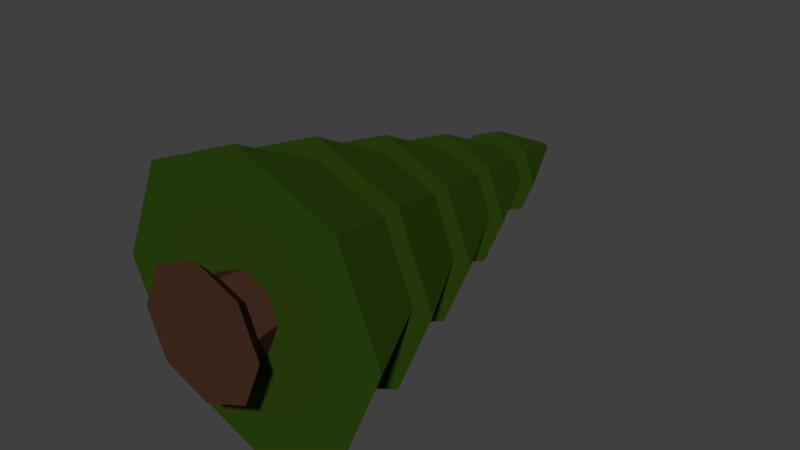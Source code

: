 # Source: pinetree_test.blend  (saved by Blender 2.77.0; exported with 4.5.12 LTS)
import bpy
from mathutils import Matrix  # noqa: F401  (used for matrix-valued properties, if any)

bpy.ops.wm.read_factory_settings(use_empty=True)
scene = bpy.context.scene
scene.name = 'Scene'

# ---- collections
col_collection_1 = bpy.data.collections.new('Collection 1'); scene.collection.children.link(col_collection_1)

# ---- materials (node trees are filled in below, after node groups)
mat_tree_trunk_color = bpy.data.materials.new('Tree Trunk Color')
mat_tree_trunk_color.alpha_threshold = 0.0
mat_tree_trunk_color.use_transparent_shadow = False
mat_tree_trunk_color.diffuse_color = (0.06525, 0.02825, 0.01575, 1.0)
mat_tree_trunk_color.roughness = 0.5
mat_pine_tree_leaves_color = bpy.data.materials.new('Pine Tree Leaves Color')
mat_pine_tree_leaves_color.alpha_threshold = 0.0
mat_pine_tree_leaves_color.use_transparent_shadow = False
mat_pine_tree_leaves_color.diffuse_color = (0.02721, 0.06221, 0.004758, 1.0)
mat_pine_tree_leaves_color.roughness = 0.5

# ---- material node trees

# ---- world
world_world = bpy.data.worlds.new('World'); scene.world = world_world
world_world.color = (0.05088, 0.05088, 0.05088)
world_world.use_sun_shadow = False
world_world.sun_shadow_jitter_overblur = 0.0
world_world.cycles.sampling_method = 'MANUAL'

# ---- meshes
me_cylinder_031 = bpy.data.meshes.new('Cylinder.031')
me_cylinder_031.from_pydata([(9.429e-07, 1.579, 4.711), (-2.694e-06, 15.78, 0.1304), (-3.331, 1.579, 3.331), (-0.09223, 15.78, 0.09222), (-4.711, 1.579, 9.605e-07), (-0.1304, 15.78, -6.611e-07), (-3.331, 1.579, -3.331), (-0.09223, 15.78, -0.09222), (-1.116e-06, 1.579, -4.711), (-2.751e-06, 15.78, -0.1304), (3.331, 1.579, -3.331), (0.09222, 15.78, -0.09222), (4.711, 1.579, -1.248e-06), (0.1304, 15.78, -7.223e-07), (3.331, 1.579, 3.331), (0.09222, 15.78, 0.09222), (5.498e-07, 0.02218, 2.144), (-1.516, 0.02218, 1.516), (-2.144, 0.02218, 4.675e-07), (-1.516, 0.02218, -1.516), (-3.872e-07, 0.02218, -2.144), (1.516, 0.02218, -1.516), (2.144, 0.02218, -5.376e-07), (1.516, 0.02218, 1.516), (2.008e-07, 0.7885, 1.289), (-0.9113, 0.7885, 0.9113), (-1.289, 0.7885, 2.491e-07), (-0.9113, 0.7885, -0.9113), (-3.625e-07, 0.7885, -1.289), (0.9113, 0.7885, -0.9113), (1.289, 0.7885, -3.552e-07), (0.9113, 0.7885, 0.9113), (2.144e-07, 1.579, 1.211), (-0.8565, 1.579, 0.8565), (-1.211, 1.579, 1.514e-07), (-0.8565, 1.579, -0.8565), (-3.151e-07, 1.579, -1.211), (0.8565, 1.579, -0.8565), (1.211, 1.579, -4.166e-07), (0.8565, 1.579, 0.8565), (1.088e-07, 4.419, 3.338), (-5.92e-07, 7.258, 2.536), (-1.293e-06, 10.1, 1.734), (-1.994e-06, 12.94, 0.9324), (-0.6593, 12.94, 0.6593), (-1.226, 10.1, 1.226), (-1.793, 7.258, 1.793), (-2.36, 4.419, 2.36), (-0.9324, 12.94, -3.617e-07), (-1.734, 10.1, -6.234e-08), (-2.536, 7.258, 2.37e-07), (-3.338, 4.419, 5.364e-07), (-0.6593, 12.94, -0.6593), (-1.226, 10.1, -1.226), (-1.793, 7.258, -1.793), (-2.36, 4.419, -2.36), (-2.401e-06, 12.94, -0.9324), (-2.051e-06, 10.1, -1.734), (-1.701e-06, 7.258, -2.536), (-1.35e-06, 4.419, -3.338), (0.6593, 12.94, -0.6593), (1.226, 10.1, -1.226), (1.793, 7.258, -1.793), (2.36, 4.419, -2.36), (0.9324, 12.94, -7.989e-07), (1.734, 10.1, -8.755e-07), (2.536, 7.258, -9.522e-07), (3.338, 4.419, -1.029e-06), (0.6593, 12.94, 0.6593), (1.226, 10.1, 1.226), (1.793, 7.258, 1.793), (2.36, 4.419, 2.36), (-1.892e-06, 12.94, 1.461), (-1.033, 12.94, 1.033), (-1.461, 12.94, -2.336e-07), (-1.033, 12.94, -1.033), (-2.531e-06, 12.94, -1.461), (1.033, 12.94, -1.033), (1.461, 12.94, -9.185e-07), (1.033, 12.94, 1.033), (-1.184e-06, 10.1, 2.267), (-1.603, 10.1, 1.603), (-2.267, 10.1, 5.857e-08), (-1.603, 10.1, -1.603), (-2.175e-06, 10.1, -2.267), (1.603, 10.1, -1.603), (2.267, 10.1, -1.004e-06), (1.603, 10.1, 1.603), (-4.596e-07, 7.258, 3.138), (-2.219, 7.258, 2.219), (-3.138, 7.258, 3.756e-07), (-2.219, 7.258, -2.219), (-1.831e-06, 7.258, -3.138), (2.219, 7.258, -2.219), (3.138, 7.258, -1.096e-06), (2.219, 7.258, 2.219), (2.728e-07, 4.419, 4.004), (-2.831, 4.419, 2.831), (-4.004, 4.419, 6.82e-07), (-2.831, 4.419, -2.831), (-1.477e-06, 4.419, -4.004), (2.831, 4.419, -2.831), (4.004, 4.419, -1.196e-06), (2.831, 4.419, 2.831)], [], [(72, 1, 3, 73), (73, 3, 5, 74), (74, 5, 7, 75), (75, 7, 9, 76), (76, 9, 11, 77), (77, 11, 13, 78), (3, 1, 15, 13, 11, 9, 7, 5), (78, 13, 15, 79), (79, 15, 1, 72), (0, 2, 33, 32), (16, 17, 18, 19, 20, 21, 22, 23), (23, 31, 24, 16), (22, 30, 31, 23), (21, 29, 30, 22), (20, 28, 29, 21), (19, 27, 28, 20), (18, 26, 27, 19), (17, 25, 26, 18), (16, 24, 25, 17), (31, 39, 32, 24), (30, 38, 39, 31), (29, 37, 38, 30), (28, 36, 37, 29), (27, 35, 36, 28), (26, 34, 35, 27), (25, 33, 34, 26), (24, 32, 33, 25), (14, 71, 40, 0), (103, 70, 41, 96), (95, 69, 42, 88), (87, 68, 43, 80), (12, 67, 71, 14), (102, 66, 70, 103), (94, 65, 69, 95), (86, 64, 68, 87), (10, 63, 67, 12), (101, 62, 66, 102), (93, 61, 65, 94), (85, 60, 64, 86), (8, 59, 63, 10), (100, 58, 62, 101), (92, 57, 61, 93), (84, 56, 60, 85), (6, 55, 59, 8), (99, 54, 58, 100), (91, 53, 57, 92), (83, 52, 56, 84), (4, 51, 55, 6), (98, 50, 54, 99), (90, 49, 53, 91), (82, 48, 52, 83), (2, 47, 51, 4), (97, 46, 50, 98), (89, 45, 49, 90), (81, 44, 48, 82), (0, 40, 47, 2), (96, 41, 46, 97), (88, 42, 45, 89), (80, 43, 44, 81), (68, 79, 72, 43), (64, 78, 79, 68), (60, 77, 78, 64), (56, 76, 77, 60), (52, 75, 76, 56), (48, 74, 75, 52), (44, 73, 74, 48), (43, 72, 73, 44), (42, 80, 81, 45), (45, 81, 82, 49), (49, 82, 83, 53), (53, 83, 84, 57), (57, 84, 85, 61), (61, 85, 86, 65), (65, 86, 87, 69), (69, 87, 80, 42), (41, 88, 89, 46), (46, 89, 90, 50), (50, 90, 91, 54), (54, 91, 92, 58), (58, 92, 93, 62), (62, 93, 94, 66), (66, 94, 95, 70), (70, 95, 88, 41), (40, 96, 97, 47), (47, 97, 98, 51), (51, 98, 99, 55), (55, 99, 100, 59), (59, 100, 101, 63), (63, 101, 102, 67), (67, 102, 103, 71), (71, 103, 96, 40), (14, 0, 32, 39), (10, 12, 38, 37), (6, 8, 36, 35), (2, 4, 34, 33), (12, 14, 39, 38), (8, 10, 37, 36), (4, 6, 35, 34)])
me_cylinder_031.polygons.foreach_set('use_smooth', [True] * 98)
me_cylinder_031.polygons.foreach_set('material_index', [1, 1, 1, 1, 1, 1, 1, 1, 1, 1, 0, 0, 0, 0, 0, 0, 0, 0, 0, 0, 0, 0, 0, 0, 0, 0, 0, 1, 1, 1, 1, 1, 1, 1, 1, 1, 1, 1, 1, 1, 1, 1, 1, 1, 1, 1, 1, 1, 1, 1, 1, 1, 1, 1, 1, 1, 1, 1, 1, 1, 1, 1, 1, 1, 1, 1, 1, 1, 1, 1, 1, 1, 1, 1, 1, 1, 1, 1, 1, 1, 1, 1, 1, 1, 1, 1, 1, 1, 1, 1, 1, 1, 1, 1, 1, 1, 1, 1])
_k = set([(0, 2), (0, 14), (0, 40), (1, 3), (1, 15), (1, 72), (2, 4), (2, 47), (3, 5), (3, 73), (4, 6), (4, 51), (5, 7), (5, 74), (6, 8), (6, 55), (7, 9), (7, 75), (8, 10), (8, 59), (9, 11), (9, 76), (10, 12), (10, 63), (11, 13), (11, 77), (12, 14), (12, 67), (13, 15), (13, 78), (14, 71), (15, 79), (16, 17), (16, 23), (16, 24), (17, 18), (17, 25), (18, 19), (18, 26), (19, 20), (19, 27), (20, 21), (20, 28), (21, 22), (21, 29), (22, 23), (22, 30), (23, 31), (24, 25), (24, 31), (24, 32), (25, 26), (25, 33), (26, 27), (26, 34), (27, 28), (27, 35), (28, 29), (28, 36), (29, 30), (29, 37), (30, 31), (30, 38), (31, 39), (32, 33), (32, 39), (33, 34), (34, 35), (35, 36), (36, 37), (37, 38), (38, 39), (40, 47), (40, 71), (41, 46), (41, 70), (41, 96), (42, 45), (42, 69), (42, 88), (43, 44), (43, 68), (43, 80), (44, 48), (44, 81), (45, 49), (45, 89), (46, 50), (46, 97), (47, 51), (48, 52), (48, 82), (49, 53), (49, 90), (50, 54), (50, 98), (51, 55), (52, 56), (52, 83), (53, 57), (53, 91), (54, 58), (54, 99), (55, 59), (56, 60), (56, 84), (57, 61), (57, 92), (58, 62), (58, 100), (59, 63), (60, 64), (60, 85), (61, 65), (61, 93), (62, 66), (62, 101), (63, 67), (64, 68), (64, 86), (65, 69), (65, 94), (66, 70), (66, 102), (67, 71), (68, 87), (69, 95), (70, 103), (72, 73), (72, 79), (73, 74), (74, 75), (75, 76), (76, 77), (77, 78), (78, 79), (80, 81), (80, 87), (81, 82), (82, 83), (83, 84), (84, 85), (85, 86), (86, 87), (88, 89), (88, 95), (89, 90), (90, 91), (91, 92), (92, 93), (93, 94), (94, 95), (96, 97), (96, 103), (97, 98), (98, 99), (99, 100), (100, 101), (101, 102), (102, 103)])
me_cylinder_031.attributes.new('sharp_edge', 'BOOLEAN', 'EDGE').data.foreach_set('value', [ (min(e.vertices), max(e.vertices)) in _k for e in me_cylinder_031.edges])
me_cylinder_031.materials.append(mat_tree_trunk_color)
me_cylinder_031.materials.append(mat_pine_tree_leaves_color)
me_cylinder_031.use_remesh_preserve_volume = False
me_cylinder_031.use_remesh_preserve_attributes = False
me_cylinder_031.use_mirror_vertex_groups = False
me_cylinder_031.update()
me_cylinder_031.normals_split_custom_set([tuple(v) for v in zip(*[iter([-0.3512, 0.3972, 0.8479, -0.3512, 0.3972, 0.8479, -0.3512, 0.3972, 0.8479, -0.3512, 0.3972, 0.8479, -0.8479, 0.3972, 0.3512, -0.8479, 0.3972, 0.3512, -0.8479, 0.3972, 0.3512, -0.8479, 0.3972, 0.3512, -0.8479, 0.3972, -0.3512, -0.8479, 0.3972, -0.3512, -0.8479, 0.3972, -0.3512, -0.8479, 0.3972, -0.3512, -0.3512, 0.3972, -0.8479, -0.3512, 0.3972, -0.8479, -0.3512, 0.3972, -0.8479, -0.3512, 0.3972, -0.8479, 0.3512, 0.3972, -0.8479, 0.3512, 0.3972, -0.8479, 0.3512, 0.3972, -0.8479, 0.3512, 0.3972, -0.8479, 0.8479, 0.3972, -0.3512, 0.8479, 0.3972, -0.3512, 0.8479, 0.3972, -0.3512, 0.8479, 0.3972, -0.3512, 0.0, 1.0, 0.0, 0.0, 1.0, 0.0, 0.0, 1.0, 0.0, 0.0, 1.0, 0.0, 0.0, 1.0, 0.0, 0.0, 1.0, 0.0, 0.0, 1.0, 0.0, 0.0, 1.0, 0.0, 0.8479, 0.3972, 0.3512, 0.8479, 0.3972, 0.3512, 0.8479, 0.3972, 0.3512, 0.8479, 0.3972, 0.3512, 0.3512, 0.3972, 0.8479, 0.3512, 0.3972, 0.8479, 0.3512, 0.3972, 0.8479, 0.3512, 0.3972, 0.8479, 1.67e-07, -1.0, 5.695e-08, 1.441e-07, -1.0, 3.254e-08, 1.441e-07, -1.0, 3.254e-08, 1.67e-07, -1.0, 5.695e-08, 1.753e-07, -1.0, 4.414e-08, 1.753e-07, -1.0, 4.414e-08, 1.753e-07, -1.0, 4.414e-08, 1.753e-07, -1.0, 4.414e-08, 1.753e-07, -1.0, 4.414e-08, 1.753e-07, -1.0, 4.414e-08, 1.753e-07, -1.0, 4.414e-08, 1.753e-07, -1.0, 4.414e-08, 0.2665, 0.7176, 0.6434, 0.2665, 0.7176, 0.6434, 0.2665, 0.7176, 0.6434, 0.2665, 0.7176, 0.6434, 0.6434, 0.7176, 0.2665, 0.6434, 0.7176, 0.2665, 0.6434, 0.7176, 0.2665, 0.6434, 0.7176, 0.2665, 0.6434, 0.7176, -0.2665, 0.6434, 0.7176, -0.2665, 0.6434, 0.7176, -0.2665, 0.6434, 0.7176, -0.2665, 0.2665, 0.7176, -0.6434, 0.2665, 0.7176, -0.6434, 0.2665, 0.7176, -0.6434, 0.2665, 0.7176, -0.6434, -0.2665, 0.7176, -0.6434, -0.2665, 0.7176, -0.6434, -0.2665, 0.7176, -0.6434, -0.2665, 0.7176, -0.6434, -0.6434, 0.7176, -0.2665, -0.6434, 0.7176, -0.2665, -0.6434, 0.7176, -0.2665, -0.6434, 0.7176, -0.2665, -0.6434, 0.7176, 0.2665, -0.6434, 0.7176, 0.2665, -0.6434, 0.7176, 0.2665, -0.6434, 0.7176, 0.2665, -0.2665, 0.7176, 0.6434, -0.2665, 0.7176, 0.6434, -0.2665, 0.7176, 0.6434, -0.2665, 0.7176, 0.6434, 0.3811, 0.09015, 0.9201, 0.3811, 0.09015, 0.9201, 0.3811, 0.09015, 0.9201, 0.3811, 0.09015, 0.9201, 0.9201, 0.09015, 0.3811, 0.9201, 0.09015, 0.3811, 0.9201, 0.09015, 0.3811, 0.9201, 0.09015, 0.3811, 0.9201, 0.09015, -0.3811, 0.9201, 0.09015, -0.3811, 0.9201, 0.09015, -0.3811, 0.9201, 0.09015, -0.3811, 0.3811, 0.09015, -0.9201, 0.3811, 0.09015, -0.9201, 0.3811, 0.09015, -0.9201, 0.3811, 0.09015, -0.9201, -0.3811, 0.09015, -0.9201, -0.3811, 0.09015, -0.9201, -0.3811, 0.09015, -0.9201, -0.3811, 0.09015, -0.9201, -0.9201, 0.09015, -0.3811, -0.9201, 0.09015, -0.3811, -0.9201, 0.09015, -0.3811, -0.9201, 0.09015, -0.3811, -0.9201, 0.09015, 0.3811, -0.9201, 0.09015, 0.3811, -0.9201, 0.09015, 0.3811, -0.9201, 0.09015, 0.3811, -0.3811, 0.09015, 0.9201, -0.3811, 0.09015, 0.9201, -0.3811, 0.09015, 0.9201, -0.3811, 0.09015, 0.9201, 0.3494, 0.4078, 0.8436, 0.3494, 0.4078, 0.8436, 0.3494, 0.4078, 0.8436, 0.3494, 0.4078, 0.8436, 0.3453, 0.431, 0.8337, 0.3453, 0.431, 0.8337, 0.3453, 0.431, 0.8337, 0.3453, 0.431, 0.8337, 0.3481, 0.4154, 0.8404, 0.3481, 0.4154, 0.8404, 0.3481, 0.4154, 0.8404, 0.3481, 0.4154, 0.8404, 0.351, 0.3982, 0.8475, 0.351, 0.3982, 0.8475, 0.351, 0.3982, 0.8475, 0.351, 0.3982, 0.8475, 0.8436, 0.4078, 0.3494, 0.8436, 0.4078, 0.3494, 0.8436, 0.4078, 0.3494, 0.8436, 0.4078, 0.3494, 0.8337, 0.431, 0.3453, 0.8337, 0.431, 0.3453, 0.8337, 0.431, 0.3453, 0.8337, 0.431, 0.3453, 0.8404, 0.4154, 0.3481, 0.8404, 0.4154, 0.3481, 0.8404, 0.4154, 0.3481, 0.8404, 0.4154, 0.3481, 0.8475, 0.3982, 0.351, 0.8475, 0.3982, 0.351, 0.8475, 0.3982, 0.351, 0.8475, 0.3982, 0.351, 0.8436, 0.4078, -0.3494, 0.8436, 0.4078, -0.3494, 0.8436, 0.4078, -0.3494, 0.8436, 0.4078, -0.3494, 0.8337, 0.431, -0.3453, 0.8337, 0.431, -0.3453, 0.8337, 0.431, -0.3453, 0.8337, 0.431, -0.3453, 0.8404, 0.4154, -0.3481, 0.8404, 0.4154, -0.3481, 0.8404, 0.4154, -0.3481, 0.8404, 0.4154, -0.3481, 0.8475, 0.3982, -0.351, 0.8475, 0.3982, -0.351, 0.8475, 0.3982, -0.351, 0.8475, 0.3982, -0.351, 0.3494, 0.4078, -0.8436, 0.3494, 0.4078, -0.8436, 0.3494, 0.4078, -0.8436, 0.3494, 0.4078, -0.8436, 0.3453, 0.431, -0.8337, 0.3453, 0.431, -0.8337, 0.3453, 0.431, -0.8337, 0.3453, 0.431, -0.8337, 0.3481, 0.4154, -0.8404, 0.3481, 0.4154, -0.8404, 0.3481, 0.4154, -0.8404, 0.3481, 0.4154, -0.8404, 0.351, 0.3982, -0.8475, 0.351, 0.3982, -0.8475, 0.351, 0.3982, -0.8475, 0.351, 0.3982, -0.8475, -0.3494, 0.4078, -0.8436, -0.3494, 0.4078, -0.8436, -0.3494, 0.4078, -0.8436, -0.3494, 0.4078, -0.8436, -0.3453, 0.431, -0.8337, -0.3453, 0.431, -0.8337, -0.3453, 0.431, -0.8337, -0.3453, 0.431, -0.8337, -0.3481, 0.4154, -0.8404, -0.3481, 0.4154, -0.8404, -0.3481, 0.4154, -0.8404, -0.3481, 0.4154, -0.8404, -0.351, 0.3982, -0.8475, -0.351, 0.3982, -0.8475, -0.351, 0.3982, -0.8475, -0.351, 0.3982, -0.8475, -0.8436, 0.4078, -0.3494, -0.8436, 0.4078, -0.3494, -0.8436, 0.4078, -0.3494, -0.8436, 0.4078, -0.3494, -0.8337, 0.431, -0.3453, -0.8337, 0.431, -0.3453, -0.8337, 0.431, -0.3453, -0.8337, 0.431, -0.3453, -0.8404, 0.4154, -0.3481, -0.8404, 0.4154, -0.3481, -0.8404, 0.4154, -0.3481, -0.8404, 0.4154, -0.3481, -0.8475, 0.3982, -0.351, -0.8475, 0.3982, -0.351, -0.8475, 0.3982, -0.351, -0.8475, 0.3982, -0.351, -0.8436, 0.4078, 0.3494, -0.8436, 0.4078, 0.3494, -0.8436, 0.4078, 0.3494, -0.8436, 0.4078, 0.3494, -0.8337, 0.431, 0.3453, -0.8337, 0.431, 0.3453, -0.8337, 0.431, 0.3453, -0.8337, 0.431, 0.3453, -0.8404, 0.4154, 0.3481, -0.8404, 0.4154, 0.3481, -0.8404, 0.4154, 0.3481, -0.8404, 0.4154, 0.3481, -0.8475, 0.3982, 0.351, -0.8475, 0.3982, 0.351, -0.8475, 0.3982, 0.351, -0.8475, 0.3982, 0.351, -0.3494, 0.4078, 0.8436, -0.3494, 0.4078, 0.8436, -0.3494, 0.4078, 0.8436, -0.3494, 0.4078, 0.8436, -0.3453, 0.431, 0.8337, -0.3453, 0.431, 0.8337, -0.3453, 0.431, 0.8337, -0.3453, 0.431, 0.8337, -0.3481, 0.4154, 0.8404, -0.3481, 0.4154, 0.8404, -0.3481, 0.4154, 0.8404, -0.3481, 0.4154, 0.8404, -0.351, 0.3982, 0.8475, -0.351, 0.3982, 0.8475, -0.351, 0.3982, 0.8475, -0.351, 0.3982, 0.8475, -5.347e-07, -1.0, 4.014e-07, -5.347e-07, -1.0, 4.014e-07, 1.11e-12, -1.0, -6.652e-07, 1.042e-12, -1.0, -6.652e-07, 0.0, -1.0, 5.333e-07, 0.0, -1.0, 5.333e-07, -5.347e-07, -1.0, 4.014e-07, -5.347e-07, -1.0, 4.014e-07, 0.0, -1.0, 1.067e-06, 0.0, -1.0, 1.067e-06, 0.0, -1.0, 5.333e-07, 0.0, -1.0, 5.333e-07, 0.0, -1.0, 7.925e-07, 0.0, -1.0, 7.925e-07, 0.0, -1.0, 1.067e-06, 0.0, -1.0, 1.067e-06, 0.0, -1.0, 2.593e-07, 0.0, -1.0, 2.593e-07, 0.0, -1.0, 7.925e-07, 0.0, -1.0, 7.925e-07, 0.0, -1.0, 0.0, 0.0, -1.0, 0.0, 0.0, -1.0, 2.593e-07, 0.0, -1.0, 2.593e-07, 5.347e-07, -1.0, -1.067e-06, 5.347e-07, -1.0, -1.067e-06, 0.0, -1.0, 0.0, 0.0, -1.0, 0.0, 1.042e-12, -1.0, -6.652e-07, 1.11e-12, -1.0, -6.652e-07, 5.347e-07, -1.0, -1.067e-06, 5.347e-07, -1.0, -1.067e-06, 5.79e-14, -1.0, -5.389e-07, 1.206e-13, -1.0, -5.389e-07, 2.877e-07, -1.0, 0.0, 2.877e-07, -1.0, 0.0, 2.877e-07, -1.0, 0.0, 2.877e-07, -1.0, 0.0, 0.0, -1.0, -3.166e-07, 0.0, -1.0, -3.166e-07, 0.0, -1.0, -3.166e-07, 0.0, -1.0, -3.166e-07, 0.0, -1.0, -1.149e-06, 0.0, -1.0, -1.149e-06, 0.0, -1.0, -1.149e-06, 0.0, -1.0, -1.149e-06, 0.0, -1.0, -1.307e-06, 0.0, -1.0, -1.307e-06, 0.0, -1.0, -1.307e-06, 0.0, -1.0, -1.307e-06, 0.0, -1.0, -4.75e-07, 0.0, -1.0, -4.75e-07, 0.0, -1.0, -4.75e-07, 0.0, -1.0, -4.75e-07, 0.0, -1.0, -1.583e-07, 0.0, -1.0, -1.583e-07, 0.0, -1.0, -1.583e-07, 0.0, -1.0, -1.583e-07, -2.877e-07, -1.0, -6.972e-07, -2.877e-07, -1.0, -6.972e-07, -2.877e-07, -1.0, -6.972e-07, -2.877e-07, -1.0, -6.972e-07, 1.206e-13, -1.0, -5.389e-07, 5.79e-14, -1.0, -5.389e-07, 1.328e-07, -1.0, 1.287e-06, 1.328e-07, -1.0, 1.287e-06, 6.099e-07, -1.0, 8.891e-07, 6.099e-07, -1.0, 8.891e-07, 6.099e-07, -1.0, 8.891e-07, 6.099e-07, -1.0, 8.891e-07, 1.054e-06, -1.0, 2.964e-07, 1.054e-06, -1.0, 2.964e-07, 1.054e-06, -1.0, 2.964e-07, 1.054e-06, -1.0, 2.964e-07, 7.483e-07, -1.0, 6.938e-07, 7.483e-07, -1.0, 6.938e-07, 7.483e-07, -1.0, 6.938e-07, 7.483e-07, -1.0, 6.938e-07, 1.328e-07, -1.0, -3.928e-07, 1.328e-07, -1.0, -3.928e-07, 1.328e-07, -1.0, -3.928e-07, 1.328e-07, -1.0, -3.928e-07, 4.384e-07, -1.0, -7.903e-07, 4.384e-07, -1.0, -7.903e-07, 4.384e-07, -1.0, -7.903e-07, 4.384e-07, -1.0, -7.903e-07, 1.054e-06, -1.0, 1.976e-07, 1.054e-06, -1.0, 1.976e-07, 1.054e-06, -1.0, 1.976e-07, 1.054e-06, -1.0, 1.976e-07, 5.768e-07, -1.0, 5.955e-07, 5.768e-07, -1.0, 5.955e-07, 5.768e-07, -1.0, 5.955e-07, 5.768e-07, -1.0, 5.955e-07, 1.328e-07, -1.0, 1.287e-06, 1.328e-07, -1.0, 1.287e-06, 3.05e-07, -1.0, -3.42e-07, 3.05e-07, -1.0, -3.42e-07, 4.194e-07, -1.0, -2.068e-07, 4.194e-07, -1.0, -2.068e-07, 4.194e-07, -1.0, -2.068e-07, 4.194e-07, -1.0, -2.068e-07, 4.229e-07, -1.0, 6.894e-08, 4.229e-07, -1.0, 6.894e-08, 4.229e-07, -1.0, 6.894e-08, 4.229e-07, -1.0, 6.894e-08, 3.869e-07, -1.0, -1.625e-07, 3.869e-07, -1.0, -1.625e-07, 3.869e-07, -1.0, -1.625e-07, 3.869e-07, -1.0, -1.625e-07, 3.05e-07, -1.0, -2.46e-08, 3.05e-07, -1.0, -2.46e-08, 3.05e-07, -1.0, -2.46e-08, 3.05e-07, -1.0, -2.46e-08, 3.41e-07, -1.0, 2.758e-07, 3.41e-07, -1.0, 2.758e-07, 3.41e-07, -1.0, 2.758e-07, 3.41e-07, -1.0, 2.758e-07, 4.229e-07, -1.0, 2.758e-07, 4.229e-07, -1.0, 2.758e-07, 4.229e-07, -1.0, 2.758e-07, 4.229e-07, -1.0, 2.758e-07, 3.085e-07, -1.0, 7.166e-08, 3.085e-07, -1.0, 7.166e-08, 3.085e-07, -1.0, 7.166e-08, 3.085e-07, -1.0, 7.166e-08, 3.05e-07, -1.0, -3.42e-07, 3.05e-07, -1.0, -3.42e-07, 1.622e-07, -1.0, 2.441e-08, 1.67e-07, -1.0, 5.695e-08, 1.67e-07, -1.0, 5.695e-08, 1.622e-07, -1.0, 2.441e-08, 1.441e-07, -1.0, 6.102e-08, 1.394e-07, -1.0, 2.034e-08, 1.394e-07, -1.0, 2.034e-08, 1.441e-07, -1.0, 6.102e-08, 1.622e-07, -1.0, 5.695e-08, 1.67e-07, -1.0, 5.695e-08, 1.67e-07, -1.0, 5.695e-08, 1.622e-07, -1.0, 5.695e-08, 1.441e-07, -1.0, 3.254e-08, 1.394e-07, -1.0, 4.068e-08, 1.394e-07, -1.0, 4.068e-08, 1.441e-07, -1.0, 3.254e-08, 1.394e-07, -1.0, 2.034e-08, 1.622e-07, -1.0, 2.441e-08, 1.622e-07, -1.0, 2.441e-08, 1.394e-07, -1.0, 2.034e-08, 1.67e-07, -1.0, 5.695e-08, 1.441e-07, -1.0, 6.102e-08, 1.441e-07, -1.0, 6.102e-08, 1.67e-07, -1.0, 5.695e-08, 1.394e-07, -1.0, 4.068e-08, 1.622e-07, -1.0, 5.695e-08, 1.622e-07, -1.0, 5.695e-08, 1.394e-07, -1.0, 4.068e-08])] * 3)])

# ---- objects
ob_cylinder_005 = bpy.data.objects.new('Cylinder.005', me_cylinder_031)

# ---- transforms, parenting, visibility, modifiers, constraints
ob_cylinder_005.location = (0.0, 0.0, 0.0)
ob_cylinder_005.color = (0.8, 0.8, 0.8, 1.0)
ob_cylinder_005.lineart.crease_threshold = 0.0

# ---- collection membership
col_collection_1.objects.link(ob_cylinder_005)

# ---- scene / render settings (as saved in the file)
scene.frame_start = 1; scene.frame_end = 250; scene.frame_set(1)
scene.render.engine = 'BLENDER_EEVEE_NEXT'
scene.render.resolution_percentage = 50
scene.render.dither_intensity = 0.0
scene.cycles.use_denoising = False
scene.cycles.samples = 128
scene.cycles.sampling_pattern = 'TABULATED_SOBOL'
scene.cycles.light_sampling_threshold = 0.0
scene.cycles.use_adaptive_sampling = False
scene.cycles.use_light_tree = False
scene.cycles.blur_glossy = 0.0
scene.cycles.sample_clamp_indirect = 0.0
scene.view_settings.view_transform = 'Standard'
bpy.context.view_layer.update()

# ---- added for rendering (the .blend has no active camera and no usable light): camera, sun
cam_auto = bpy.data.cameras.new('AutoCamera')
cam_auto.lens = 50.0
cam_auto.sensor_width = 36.0
cam_auto.clip_end = 1000.0
ob_auto_camera = bpy.data.objects.new('AutoCamera', cam_auto)
scene.collection.objects.link(ob_auto_camera)
ob_auto_camera.location = (19.09, -15.0087, 15.272)
ob_auto_camera.rotation_euler = (1.09748, -7.21219e-08, 0.694738)
scene.camera = ob_auto_camera
light_auto_sun = bpy.data.lights.new('AutoSun', 'SUN')
light_auto_sun.energy = 3.0
light_auto_sun.angle = 0.0523599
ob_auto_sun = bpy.data.objects.new('AutoSun', light_auto_sun)
scene.collection.objects.link(ob_auto_sun)
ob_auto_sun.rotation_euler = (0.872665, 0.174533, 0.523599)
bpy.context.view_layer.update()
